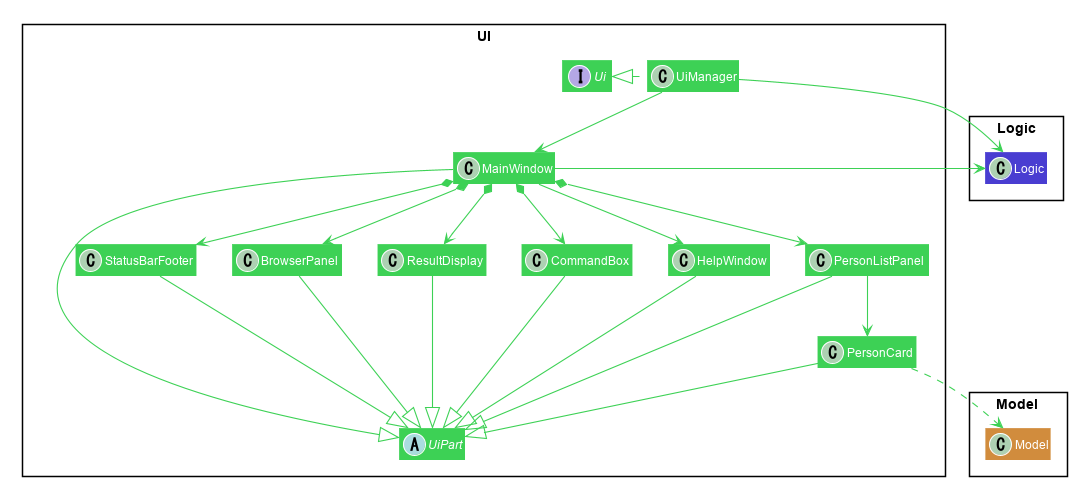

The diagram above was rendered by PlantUML. Its source (embedded in the PNG):
@startuml








skinparam BackgroundColor #FFFFFFF

skinparam Shadowing false

skinparam Class {
    FontColor White
    BorderThickness 0
    BorderColor #FFFFFF
}

skinparam Actor {
    BorderColor #000000
    Color #000000
}


skinparam Sequence {
    MessageAlign center
    BoxFontSize 15
    BoxPadding 0
    BoxFontColor #FFFFFF
}


skinparam Participant {
    FontColor #FFFFFFF
    Padding 20
}

skinparam MinClassWidth 50
skinparam ParticipantPadding 10
skinparam Shadowing false
skinparam DefaultTextAlignment center

hide footbox
hide members
skinparam arrowThickness 1.1
skinparam arrowColor #3DD155
skinparam classBackgroundColor #3DD155

hide members

package UI <<Rectangle>>{
Interface Ui
Abstract Class UiPart
Class UiManager
Class MainWindow
Class HelpWindow
Class ResultDisplay
Class BrowserPanel
Class PersonListPanel
Class PersonCard
Class StatusBarFooter
Class CommandBox
}

package Model <<Rectangle>> {
Class Model #D18C3D
}

package Logic <<Rectangle>> {
Class Logic #493DD1
}

UiManager .left.|> Ui
UiManager -down-> MainWindow
MainWindow --> HelpWindow
MainWindow *-down-> CommandBox
MainWindow *-down-> ResultDisplay
MainWindow *-down-> BrowserPanel
MainWindow *-down-> PersonListPanel
MainWindow *-down-> StatusBarFooter

PersonListPanel -down-> PersonCard

MainWindow -left-|> UiPart

ResultDisplay -d-|> UiPart
CommandBox -d--|> UiPart
BrowserPanel -d--|> UiPart
PersonListPanel -d--|> UiPart
PersonCard -d-|> UiPart
StatusBarFooter -d-|> UiPart
HelpWindow -d-|> UiPart

PersonCard ..> Model
UiManager -right-> Logic
MainWindow -left-> Logic

PersonListPanel -[hidden]left- HelpWindow
HelpWindow -[hidden]left- CommandBox
CommandBox -[hidden]left- ResultDisplay
ResultDisplay -[hidden]left- BrowserPanel
BrowserPanel -[hidden]left- StatusBarFooter


MainWindow -[hidden]-|> UiPart

@enduml